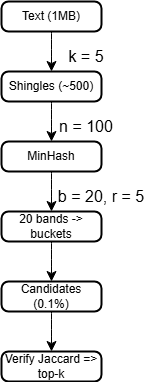

The diagram above was exported from draw.io. Its source (the exported page's mxGraphModel, read from the mxfile embedded in the PNG):
<mxGraphModel dx="883" dy="423" grid="1" gridSize="10" guides="1" tooltips="1" connect="1" arrows="1" fold="1" page="1" pageScale="1" pageWidth="850" pageHeight="1100" math="0" shadow="0">
  <root>
    <mxCell id="0" />
    <mxCell id="1" parent="0" />
    <mxCell id="hNBdZB3R0v3_5HprC25F-11" edge="1" parent="1" source="hNBdZB3R0v3_5HprC25F-4" style="edgeStyle=none;curved=1;rounded=0;orthogonalLoop=1;jettySize=auto;html=1;entryX=0.5;entryY=0;entryDx=0;entryDy=0;fontSize=12;startSize=8;endSize=8;" target="hNBdZB3R0v3_5HprC25F-6">
      <mxGeometry relative="1" as="geometry" />
    </mxCell>
    <mxCell id="hNBdZB3R0v3_5HprC25F-4" parent="1" style="rounded=1;whiteSpace=wrap;html=1;absoluteArcSize=1;arcSize=14;strokeWidth=2;" value="Text (1MB)" vertex="1">
      <mxGeometry height="30" width="100" x="325" y="40" as="geometry" />
    </mxCell>
    <mxCell id="hNBdZB3R0v3_5HprC25F-12" edge="1" parent="1" source="hNBdZB3R0v3_5HprC25F-6" style="edgeStyle=none;curved=1;rounded=0;orthogonalLoop=1;jettySize=auto;html=1;entryX=0.5;entryY=0;entryDx=0;entryDy=0;fontSize=12;startSize=8;endSize=8;" target="hNBdZB3R0v3_5HprC25F-7">
      <mxGeometry relative="1" as="geometry" />
    </mxCell>
    <mxCell id="hNBdZB3R0v3_5HprC25F-6" parent="1" style="rounded=1;whiteSpace=wrap;html=1;absoluteArcSize=1;arcSize=14;strokeWidth=2;" value="Shingles (~500)" vertex="1">
      <mxGeometry height="30" width="100" x="325" y="110" as="geometry" />
    </mxCell>
    <mxCell id="hNBdZB3R0v3_5HprC25F-13" edge="1" parent="1" source="hNBdZB3R0v3_5HprC25F-7" style="edgeStyle=none;curved=1;rounded=0;orthogonalLoop=1;jettySize=auto;html=1;entryX=0.5;entryY=0;entryDx=0;entryDy=0;fontSize=12;startSize=8;endSize=8;" target="hNBdZB3R0v3_5HprC25F-8">
      <mxGeometry relative="1" as="geometry" />
    </mxCell>
    <mxCell id="hNBdZB3R0v3_5HprC25F-7" parent="1" style="rounded=1;whiteSpace=wrap;html=1;absoluteArcSize=1;arcSize=14;strokeWidth=2;" value="MinHash" vertex="1">
      <mxGeometry height="30" width="100" x="325" y="180" as="geometry" />
    </mxCell>
    <mxCell id="hNBdZB3R0v3_5HprC25F-14" edge="1" parent="1" source="hNBdZB3R0v3_5HprC25F-8" style="edgeStyle=none;curved=1;rounded=0;orthogonalLoop=1;jettySize=auto;html=1;entryX=0.5;entryY=0;entryDx=0;entryDy=0;fontSize=12;startSize=8;endSize=8;" target="hNBdZB3R0v3_5HprC25F-9">
      <mxGeometry relative="1" as="geometry" />
    </mxCell>
    <mxCell id="hNBdZB3R0v3_5HprC25F-8" parent="1" style="rounded=1;whiteSpace=wrap;html=1;absoluteArcSize=1;arcSize=14;strokeWidth=2;" value="20 bands -&amp;gt; buckets" vertex="1">
      <mxGeometry height="30" width="100" x="325" y="250" as="geometry" />
    </mxCell>
    <mxCell id="hNBdZB3R0v3_5HprC25F-15" edge="1" parent="1" source="hNBdZB3R0v3_5HprC25F-9" style="edgeStyle=none;curved=1;rounded=0;orthogonalLoop=1;jettySize=auto;html=1;entryX=0.5;entryY=0;entryDx=0;entryDy=0;fontSize=12;startSize=8;endSize=8;" target="hNBdZB3R0v3_5HprC25F-10">
      <mxGeometry relative="1" as="geometry" />
    </mxCell>
    <mxCell id="hNBdZB3R0v3_5HprC25F-9" parent="1" style="rounded=1;whiteSpace=wrap;html=1;absoluteArcSize=1;arcSize=14;strokeWidth=2;" value="Candidates (0.1%)" vertex="1">
      <mxGeometry height="30" width="100" x="325" y="320" as="geometry" />
    </mxCell>
    <mxCell id="hNBdZB3R0v3_5HprC25F-10" parent="1" style="rounded=1;whiteSpace=wrap;html=1;absoluteArcSize=1;arcSize=14;strokeWidth=2;" value="Verify Jaccard =&amp;gt; top-k" vertex="1">
      <mxGeometry height="30" width="100" x="325" y="390" as="geometry" />
    </mxCell>
    <mxCell id="hNBdZB3R0v3_5HprC25F-16" parent="1" style="text;html=1;whiteSpace=wrap;strokeColor=none;fillColor=none;align=center;verticalAlign=middle;rounded=0;fontSize=16;" value="k = 5" vertex="1">
      <mxGeometry height="30" width="60" x="380" y="80" as="geometry" />
    </mxCell>
    <mxCell id="hNBdZB3R0v3_5HprC25F-17" parent="1" style="text;html=1;whiteSpace=wrap;strokeColor=none;fillColor=none;align=center;verticalAlign=middle;rounded=0;fontSize=16;" value="n = 100" vertex="1">
      <mxGeometry height="30" width="60" x="380" y="150" as="geometry" />
    </mxCell>
    <mxCell id="hNBdZB3R0v3_5HprC25F-18" parent="1" style="text;html=1;whiteSpace=wrap;strokeColor=none;fillColor=none;align=center;verticalAlign=middle;rounded=0;fontSize=16;" value="b = 20, r = 5" vertex="1">
      <mxGeometry height="30" width="100" x="375" y="220" as="geometry" />
    </mxCell>
  </root>
</mxGraphModel>